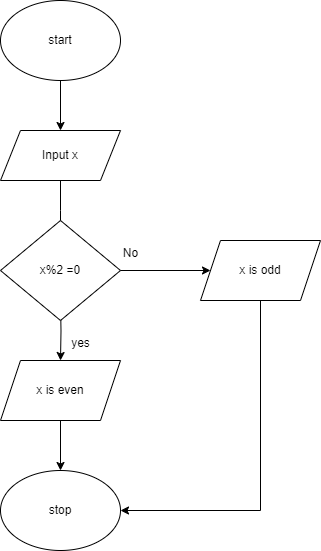

The diagram above was exported from draw.io. Its source (the exported page's mxGraphModel, read from the mxfile embedded in the PNG):
<mxGraphModel dx="794" dy="571" grid="1" gridSize="10" guides="1" tooltips="1" connect="1" arrows="1" fold="1" page="1" pageScale="1" pageWidth="850" pageHeight="1100" math="0" shadow="0">
  <root>
    <mxCell id="0" />
    <mxCell id="1" parent="0" />
    <mxCell id="kMKnqnEbHuWwKlmY5rfF-1" value="start" style="ellipse;whiteSpace=wrap;html=1;" vertex="1" parent="1">
      <mxGeometry x="320" y="130" width="120" height="80" as="geometry" />
    </mxCell>
    <mxCell id="kMKnqnEbHuWwKlmY5rfF-2" value="" style="endArrow=classic;html=1;rounded=0;exitX=0.5;exitY=1;exitDx=0;exitDy=0;" edge="1" parent="1" source="kMKnqnEbHuWwKlmY5rfF-5">
      <mxGeometry width="50" height="50" relative="1" as="geometry">
        <mxPoint x="380" y="320" as="sourcePoint" />
        <mxPoint x="380" y="260" as="targetPoint" />
      </mxGeometry>
    </mxCell>
    <mxCell id="kMKnqnEbHuWwKlmY5rfF-4" value="" style="endArrow=classic;html=1;rounded=0;" edge="1" parent="1">
      <mxGeometry width="50" height="50" relative="1" as="geometry">
        <mxPoint x="380" y="350" as="sourcePoint" />
        <mxPoint x="380" y="400" as="targetPoint" />
      </mxGeometry>
    </mxCell>
    <mxCell id="kMKnqnEbHuWwKlmY5rfF-6" value="" style="endArrow=classic;html=1;rounded=0;exitX=0.5;exitY=1;exitDx=0;exitDy=0;" edge="1" parent="1" source="kMKnqnEbHuWwKlmY5rfF-1" target="kMKnqnEbHuWwKlmY5rfF-5">
      <mxGeometry width="50" height="50" relative="1" as="geometry">
        <mxPoint x="380" y="180" as="sourcePoint" />
        <mxPoint x="380" y="260" as="targetPoint" />
      </mxGeometry>
    </mxCell>
    <mxCell id="kMKnqnEbHuWwKlmY5rfF-7" value="" style="edgeStyle=orthogonalEdgeStyle;rounded=0;orthogonalLoop=1;jettySize=auto;html=1;entryX=0.5;entryY=0;entryDx=0;entryDy=0;" edge="1" parent="1" source="kMKnqnEbHuWwKlmY5rfF-5">
      <mxGeometry relative="1" as="geometry">
        <mxPoint x="380" y="370" as="targetPoint" />
      </mxGeometry>
    </mxCell>
    <mxCell id="kMKnqnEbHuWwKlmY5rfF-5" value="Input x" style="shape=parallelogram;perimeter=parallelogramPerimeter;whiteSpace=wrap;html=1;fixedSize=1;" vertex="1" parent="1">
      <mxGeometry x="320" y="260" width="120" height="50" as="geometry" />
    </mxCell>
    <mxCell id="kMKnqnEbHuWwKlmY5rfF-11" style="edgeStyle=orthogonalEdgeStyle;rounded=0;orthogonalLoop=1;jettySize=auto;html=1;exitX=0.5;exitY=1;exitDx=0;exitDy=0;entryX=0.5;entryY=0;entryDx=0;entryDy=0;" edge="1" parent="1" target="kMKnqnEbHuWwKlmY5rfF-10">
      <mxGeometry relative="1" as="geometry">
        <mxPoint x="380" y="430" as="sourcePoint" />
      </mxGeometry>
    </mxCell>
    <mxCell id="kMKnqnEbHuWwKlmY5rfF-13" value="" style="edgeStyle=orthogonalEdgeStyle;rounded=0;orthogonalLoop=1;jettySize=auto;html=1;" edge="1" parent="1" source="kMKnqnEbHuWwKlmY5rfF-10" target="kMKnqnEbHuWwKlmY5rfF-12">
      <mxGeometry relative="1" as="geometry" />
    </mxCell>
    <mxCell id="kMKnqnEbHuWwKlmY5rfF-10" value="x is even" style="shape=parallelogram;perimeter=parallelogramPerimeter;whiteSpace=wrap;html=1;fixedSize=1;" vertex="1" parent="1">
      <mxGeometry x="320" y="490" width="120" height="60" as="geometry" />
    </mxCell>
    <mxCell id="kMKnqnEbHuWwKlmY5rfF-12" value="stop" style="ellipse;whiteSpace=wrap;html=1;" vertex="1" parent="1">
      <mxGeometry x="320" y="600" width="120" height="80" as="geometry" />
    </mxCell>
    <mxCell id="kMKnqnEbHuWwKlmY5rfF-17" value="" style="edgeStyle=orthogonalEdgeStyle;rounded=0;orthogonalLoop=1;jettySize=auto;html=1;" edge="1" parent="1" source="kMKnqnEbHuWwKlmY5rfF-14" target="kMKnqnEbHuWwKlmY5rfF-16">
      <mxGeometry relative="1" as="geometry" />
    </mxCell>
    <mxCell id="kMKnqnEbHuWwKlmY5rfF-14" value="x%2 =0" style="rhombus;whiteSpace=wrap;html=1;" vertex="1" parent="1">
      <mxGeometry x="320" y="350" width="120" height="100" as="geometry" />
    </mxCell>
    <mxCell id="kMKnqnEbHuWwKlmY5rfF-15" value="yes" style="text;html=1;align=center;verticalAlign=middle;resizable=0;points=[];autosize=1;strokeColor=none;fillColor=none;" vertex="1" parent="1">
      <mxGeometry x="380" y="458" width="40" height="30" as="geometry" />
    </mxCell>
    <mxCell id="kMKnqnEbHuWwKlmY5rfF-19" style="edgeStyle=orthogonalEdgeStyle;rounded=0;orthogonalLoop=1;jettySize=auto;html=1;exitX=0.5;exitY=1;exitDx=0;exitDy=0;entryX=1;entryY=0.5;entryDx=0;entryDy=0;" edge="1" parent="1" source="kMKnqnEbHuWwKlmY5rfF-16" target="kMKnqnEbHuWwKlmY5rfF-12">
      <mxGeometry relative="1" as="geometry" />
    </mxCell>
    <mxCell id="kMKnqnEbHuWwKlmY5rfF-16" value="x is odd" style="shape=parallelogram;perimeter=parallelogramPerimeter;whiteSpace=wrap;html=1;fixedSize=1;" vertex="1" parent="1">
      <mxGeometry x="520" y="370" width="120" height="60" as="geometry" />
    </mxCell>
    <mxCell id="kMKnqnEbHuWwKlmY5rfF-18" value="No" style="text;html=1;align=center;verticalAlign=middle;resizable=0;points=[];autosize=1;strokeColor=none;fillColor=none;" vertex="1" parent="1">
      <mxGeometry x="430" y="368" width="40" height="30" as="geometry" />
    </mxCell>
  </root>
</mxGraphModel>